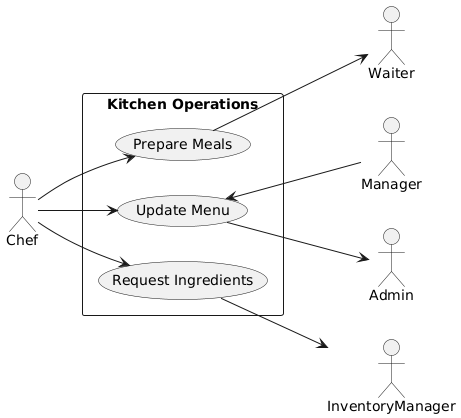

The diagram above was rendered by PlantUML. Its source (embedded in the PNG):
@startuml
left to right direction

actor Chef
actor Waiter as W
actor Manager as M
actor InventoryManager as IM
actor Admin as A

rectangle "Kitchen Operations" {
  usecase "Prepare Meals"
  usecase "Update Menu"
  usecase "Request Ingredients"
}

Chef --> "Prepare Meals"
Chef --> "Update Menu"
Chef --> "Request Ingredients"

"Prepare Meals" --> W
"Update Menu" <-- M
"Request Ingredients" --> IM
"Update Menu" --> A
@enduml